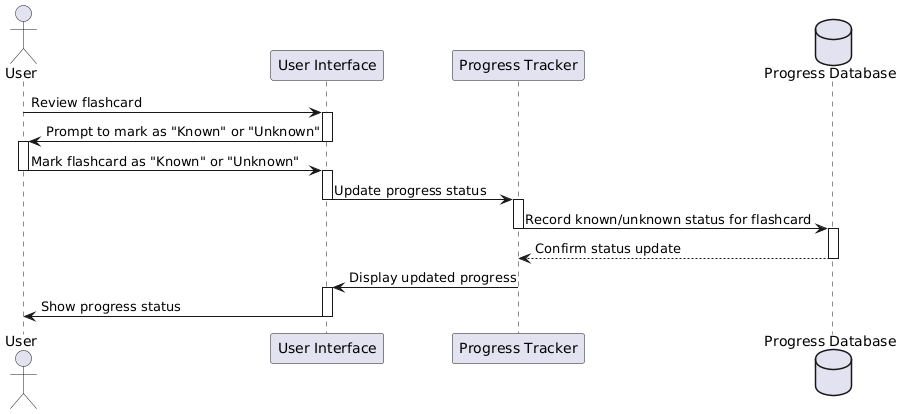

The diagram above was rendered by PlantUML. Its source (embedded in the PNG):
@startuml
actor User
participant "User Interface" as UI
participant "Progress Tracker" as PT
database "Progress Database" as PDB

User -> UI: Review flashcard
activate UI
UI -> User: Prompt to mark as "Known" or "Unknown"
deactivate UI
activate User
User -> UI: Mark flashcard as "Known" or "Unknown"
deactivate User
activate UI
UI -> PT: Update progress status
deactivate UI
activate PT
PT -> PDB: Record known/unknown status for flashcard
deactivate PT
activate PDB
PDB --> PT: Confirm status update
deactivate PDB
PT -> UI: Display updated progress
deactivate PT
activate UI
UI -> User: Show progress status
deactivate UI
@enduml